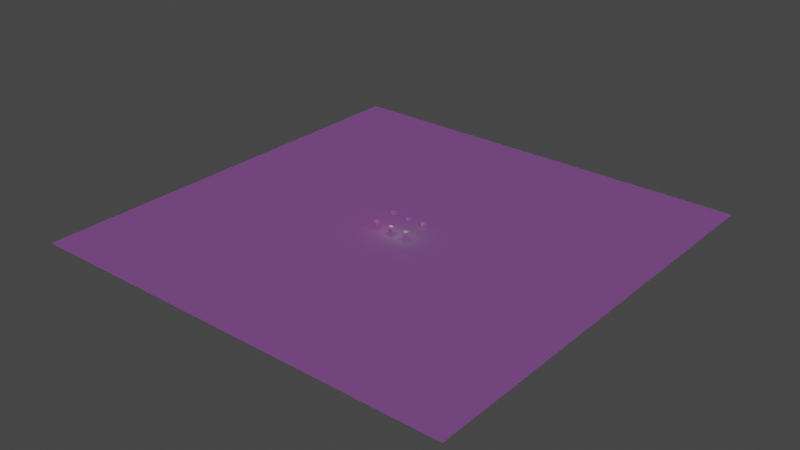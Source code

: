 # Source: lightTest_000.blend  (saved by Blender 2.82.7; exported with 4.5.12 LTS)
import bpy
from mathutils import Matrix  # noqa: F401  (used for matrix-valued properties, if any)

bpy.ops.wm.read_factory_settings(use_empty=True)
scene = bpy.context.scene
scene.name = 'Scene'

# ---- collections
col_collection = bpy.data.collections.new('Collection'); scene.collection.children.link(col_collection)

# ---- materials (node trees are filled in below, after node groups)
mat_material = bpy.data.materials.new('Material')
mat_material.alpha_threshold = 0.0
mat_material.use_transparent_shadow = False
mat_material.line_color = (0.0, 0.0, 0.0, 1.0)

# ---- material node trees
mat_material.use_nodes = True; mat_material.node_tree.nodes.clear()
_N = mat_material.node_tree.nodes; _L = mat_material.node_tree.links
n0 = _N.new('ShaderNodeOutputMaterial'); n0.name = 'Material Output'; n0.location = (300, 300)
n1 = _N.new('ShaderNodeBsdfPrincipled'); n1.name = 'Principled BSDF'; n1.location = (10, 300)
n1.distribution = 'GGX'
n1.subsurface_method = 'BURLEY'
n1.inputs[2].default_value = 0.4
n1.inputs[3].default_value = 1.45
n1.inputs[27].default_value = (0.0, 0.0, 0.0, 1.0)
n1.inputs[28].default_value = 1.0
_L.new(n1.outputs[0], n0.inputs[0])
n0.is_active_output = True

# ---- world
world_world = bpy.data.worlds.new('World'); scene.world = world_world
world_world.use_nodes = True; world_world.node_tree.nodes.clear()
_N = world_world.node_tree.nodes; _L = world_world.node_tree.links
n0 = _N.new('ShaderNodeOutputWorld'); n0.name = 'World Output'; n0.location = (300, 300)
n1 = _N.new('ShaderNodeBackground'); n1.name = 'Background'; n1.location = (10, 300)
n1.inputs[0].default_value = (0.05088, 0.05088, 0.05088, 1.0)
_L.new(n1.outputs[0], n0.inputs[0])
n0.is_active_output = True
world_world.color = (0.05088, 0.05088, 0.05088)
world_world.use_sun_shadow = False
world_world.sun_shadow_jitter_overblur = 0.0

# ---- lights
light_point = bpy.data.lights.new('Point', 'POINT')
light_point.transmission_factor = 0.0
light_point.energy = 100.0
light_point.shadow_soft_size = 0.25
light_point.shadow_maximum_resolution = 0.006
light_point.use_absolute_resolution = True
light_point_001 = bpy.data.lights.new('Point.001', 'POINT')
light_point_001.color = (0.04108, 1.0, 0.02977)
light_point_001.transmission_factor = 0.0
light_point_001.energy = 100.0
light_point_001.shadow_soft_size = 0.25
light_point_001.shadow_maximum_resolution = 0.006
light_point_001.use_absolute_resolution = True
light_point_002 = bpy.data.lights.new('Point.002', 'POINT')
light_point_002.color = (1.0, 0.02514, 0.0365)
light_point_002.transmission_factor = 0.0
light_point_002.energy = 100.0
light_point_002.shadow_soft_size = 0.25
light_point_002.shadow_maximum_resolution = 0.006
light_point_002.use_absolute_resolution = True
light_spot = bpy.data.lights.new('Spot', 'SPOT')
light_spot.color = (1.0, 0.7972, 0.05438)
light_spot.transmission_factor = 0.0
light_spot.use_custom_distance = True
light_spot.cutoff_distance = 400.2
light_spot.energy = 31.3
light_spot.shadow_soft_size = 0.72
light_spot.shadow_maximum_resolution = 0.006
light_spot.use_absolute_resolution = True
light_spot.spot_blend = 0.553
light_spot_001 = bpy.data.lights.new('Spot.001', 'SPOT')
light_spot_001.color = (0.05354, 0.06751, 1.0)
light_spot_001.transmission_factor = 0.0
light_spot_001.use_custom_distance = True
light_spot_001.cutoff_distance = 400.2
light_spot_001.energy = 31.3
light_spot_001.shadow_soft_size = 0.72
light_spot_001.shadow_maximum_resolution = 0.006
light_spot_001.use_absolute_resolution = True
light_spot_001.spot_blend = 0.553
light_spot_002 = bpy.data.lights.new('Spot.002', 'SPOT')
light_spot_002.color = (1.0, 0.4771, 0.1519)
light_spot_002.transmission_factor = 0.0
light_spot_002.use_custom_distance = True
light_spot_002.cutoff_distance = 400.2
light_spot_002.use_shadow = False
light_spot_002.energy = 90.0
light_spot_002.shadow_soft_size = 0.72
light_spot_002.shadow_maximum_resolution = 0.006
light_spot_002.use_absolute_resolution = True
light_spot_002.spot_blend = 0.553
light_sun = bpy.data.lights.new('Sun', 'SUN')
light_sun.color = (0.7475, 0.06908, 1.0)
light_sun.transmission_factor = 0.0
light_sun.energy = 1.0
light_sun.shadow_soft_size = 0.125

# ---- meshes
me_cube = bpy.data.meshes.new('Cube')
me_cube.from_pydata([(1.0, 1.0, 1.0), (1.0, 1.0, -1.0), (1.0, -1.0, 1.0), (1.0, -1.0, -1.0), (-1.0, 1.0, 1.0), (-1.0, 1.0, -1.0), (-1.0, -1.0, 1.0), (-1.0, -1.0, -1.0)], [], [(0, 4, 6, 2), (3, 2, 6, 7), (7, 6, 4, 5), (5, 1, 3, 7), (1, 0, 2, 3), (5, 4, 0, 1)])
_uv = me_cube.uv_layers.new(name='UVMap')
_uv.uv.foreach_set('vector', [0.625, 0.5, 0.875, 0.5, 0.875, 0.75, 0.625, 0.75, 0.375, 0.75, 0.625, 0.75, 0.625, 1.0, 0.375, 1.0, 0.375, 0.0, 0.625, 0.0, 0.625, 0.25, 0.375, 0.25, 0.125, 0.5, 0.375, 0.5, 0.375, 0.75, 0.125, 0.75, 0.375, 0.5, 0.625, 0.5, 0.625, 0.75, 0.375, 0.75, 0.375, 0.25, 0.625, 0.25, 0.625, 0.5, 0.375, 0.5])
me_cube.materials.append(mat_material)
me_cube.use_remesh_preserve_volume = False
me_cube.use_remesh_preserve_attributes = False
me_cube.use_mirror_vertex_groups = False
me_cube.update()
me_plane = bpy.data.meshes.new('Plane')
me_plane.from_pydata([(-122.4, -122.4, 0.0), (122.4, -122.4, 0.0), (-122.4, 122.4, 0.0), (122.4, 122.4, 0.0)], [], [(0, 1, 3, 2)])
_uv = me_plane.uv_layers.new(name='UVMap')
_uv.uv.foreach_set('vector', [0.0, 0.0, 1.0, 0.0, 1.0, 1.0, 0.0, 1.0])
me_plane.use_remesh_fix_poles = True
me_plane.use_remesh_preserve_attributes = False
me_plane.use_mirror_vertex_groups = False
me_plane.update()
me_cube_001 = bpy.data.meshes.new('Cube.001')
me_cube_001.from_pydata([(1.0, 1.0, 1.0), (1.0, 1.0, -1.0), (1.0, -1.0, 1.0), (1.0, -1.0, -1.0), (-1.0, 1.0, 1.0), (-1.0, 1.0, -1.0), (-1.0, -1.0, 1.0), (-1.0, -1.0, -1.0)], [], [(0, 4, 6, 2), (3, 2, 6, 7), (7, 6, 4, 5), (5, 1, 3, 7), (1, 0, 2, 3), (5, 4, 0, 1)])
_uv = me_cube_001.uv_layers.new(name='UVMap')
_uv.uv.foreach_set('vector', [0.625, 0.5, 0.875, 0.5, 0.875, 0.75, 0.625, 0.75, 0.375, 0.75, 0.625, 0.75, 0.625, 1.0, 0.375, 1.0, 0.375, 0.0, 0.625, 0.0, 0.625, 0.25, 0.375, 0.25, 0.125, 0.5, 0.375, 0.5, 0.375, 0.75, 0.125, 0.75, 0.375, 0.5, 0.625, 0.5, 0.625, 0.75, 0.375, 0.75, 0.375, 0.25, 0.625, 0.25, 0.625, 0.5, 0.375, 0.5])
me_cube_001.materials.append(mat_material)
me_cube_001.use_remesh_preserve_volume = False
me_cube_001.use_remesh_preserve_attributes = False
me_cube_001.use_mirror_vertex_groups = False
me_cube_001.update()
me_cube_002 = bpy.data.meshes.new('Cube.002')
me_cube_002.from_pydata([(1.0, 1.0, 1.0), (1.0, 1.0, -1.0), (1.0, -1.0, 1.0), (1.0, -1.0, -1.0), (-1.0, 1.0, 1.0), (-1.0, 1.0, -1.0), (-1.0, -1.0, 1.0), (-1.0, -1.0, -1.0)], [], [(0, 4, 6, 2), (3, 2, 6, 7), (7, 6, 4, 5), (5, 1, 3, 7), (1, 0, 2, 3), (5, 4, 0, 1)])
_uv = me_cube_002.uv_layers.new(name='UVMap')
_uv.uv.foreach_set('vector', [0.625, 0.5, 0.875, 0.5, 0.875, 0.75, 0.625, 0.75, 0.375, 0.75, 0.625, 0.75, 0.625, 1.0, 0.375, 1.0, 0.375, 0.0, 0.625, 0.0, 0.625, 0.25, 0.375, 0.25, 0.125, 0.5, 0.375, 0.5, 0.375, 0.75, 0.125, 0.75, 0.375, 0.5, 0.625, 0.5, 0.625, 0.75, 0.375, 0.75, 0.375, 0.25, 0.625, 0.25, 0.625, 0.5, 0.375, 0.5])
me_cube_002.materials.append(mat_material)
me_cube_002.use_remesh_preserve_volume = False
me_cube_002.use_remesh_preserve_attributes = False
me_cube_002.use_mirror_vertex_groups = False
me_cube_002.update()
me_cube_003 = bpy.data.meshes.new('Cube.003')
me_cube_003.from_pydata([(1.0, 1.0, 1.0), (1.0, 1.0, -1.0), (1.0, -1.0, 1.0), (1.0, -1.0, -1.0), (-1.0, 1.0, 1.0), (-1.0, 1.0, -1.0), (-1.0, -1.0, 1.0), (-1.0, -1.0, -1.0)], [], [(0, 4, 6, 2), (3, 2, 6, 7), (7, 6, 4, 5), (5, 1, 3, 7), (1, 0, 2, 3), (5, 4, 0, 1)])
_uv = me_cube_003.uv_layers.new(name='UVMap')
_uv.uv.foreach_set('vector', [0.625, 0.5, 0.875, 0.5, 0.875, 0.75, 0.625, 0.75, 0.375, 0.75, 0.625, 0.75, 0.625, 1.0, 0.375, 1.0, 0.375, 0.0, 0.625, 0.0, 0.625, 0.25, 0.375, 0.25, 0.125, 0.5, 0.375, 0.5, 0.375, 0.75, 0.125, 0.75, 0.375, 0.5, 0.625, 0.5, 0.625, 0.75, 0.375, 0.75, 0.375, 0.25, 0.625, 0.25, 0.625, 0.5, 0.375, 0.5])
me_cube_003.materials.append(mat_material)
me_cube_003.use_remesh_preserve_volume = False
me_cube_003.use_remesh_preserve_attributes = False
me_cube_003.use_mirror_vertex_groups = False
me_cube_003.update()
me_cube_004 = bpy.data.meshes.new('Cube.004')
me_cube_004.from_pydata([(1.0, 1.0, 1.0), (1.0, 1.0, -1.0), (1.0, -1.0, 1.0), (1.0, -1.0, -1.0), (-1.0, 1.0, 1.0), (-1.0, 1.0, -1.0), (-1.0, -1.0, 1.0), (-1.0, -1.0, -1.0)], [], [(0, 4, 6, 2), (3, 2, 6, 7), (7, 6, 4, 5), (5, 1, 3, 7), (1, 0, 2, 3), (5, 4, 0, 1)])
_uv = me_cube_004.uv_layers.new(name='UVMap')
_uv.uv.foreach_set('vector', [0.625, 0.5, 0.875, 0.5, 0.875, 0.75, 0.625, 0.75, 0.375, 0.75, 0.625, 0.75, 0.625, 1.0, 0.375, 1.0, 0.375, 0.0, 0.625, 0.0, 0.625, 0.25, 0.375, 0.25, 0.125, 0.5, 0.375, 0.5, 0.375, 0.75, 0.125, 0.75, 0.375, 0.5, 0.625, 0.5, 0.625, 0.75, 0.375, 0.75, 0.375, 0.25, 0.625, 0.25, 0.625, 0.5, 0.375, 0.5])
me_cube_004.materials.append(mat_material)
me_cube_004.use_remesh_preserve_volume = False
me_cube_004.use_remesh_preserve_attributes = False
me_cube_004.use_mirror_vertex_groups = False
me_cube_004.update()
me_cube_005 = bpy.data.meshes.new('Cube.005')
me_cube_005.from_pydata([(1.0, 1.0, 1.0), (1.0, 1.0, -1.0), (1.0, -1.0, 1.0), (1.0, -1.0, -1.0), (-1.0, 1.0, 1.0), (-1.0, 1.0, -1.0), (-1.0, -1.0, 1.0), (-1.0, -1.0, -1.0)], [], [(0, 4, 6, 2), (3, 2, 6, 7), (7, 6, 4, 5), (5, 1, 3, 7), (1, 0, 2, 3), (5, 4, 0, 1)])
_uv = me_cube_005.uv_layers.new(name='UVMap')
_uv.uv.foreach_set('vector', [0.625, 0.5, 0.875, 0.5, 0.875, 0.75, 0.625, 0.75, 0.375, 0.75, 0.625, 0.75, 0.625, 1.0, 0.375, 1.0, 0.375, 0.0, 0.625, 0.0, 0.625, 0.25, 0.375, 0.25, 0.125, 0.5, 0.375, 0.5, 0.375, 0.75, 0.125, 0.75, 0.375, 0.5, 0.625, 0.5, 0.625, 0.75, 0.375, 0.75, 0.375, 0.25, 0.625, 0.25, 0.625, 0.5, 0.375, 0.5])
me_cube_005.materials.append(mat_material)
me_cube_005.use_remesh_preserve_volume = False
me_cube_005.use_remesh_preserve_attributes = False
me_cube_005.use_mirror_vertex_groups = False
me_cube_005.update()

# ---- objects
ob_cube = bpy.data.objects.new('Cube', me_cube)
ob_plane = bpy.data.objects.new('Plane', me_plane)
ob_cube_001 = bpy.data.objects.new('Cube.001', me_cube_001)
ob_cube_002 = bpy.data.objects.new('Cube.002', me_cube_002)
ob_cube_003 = bpy.data.objects.new('Cube.003', me_cube_003)
ob_cube_004 = bpy.data.objects.new('Cube.004', me_cube_004)
ob_cube_005 = bpy.data.objects.new('Cube.005', me_cube_005)
ob_point = bpy.data.objects.new('Point', light_point)
ob_point_001 = bpy.data.objects.new('Point.001', light_point_001)
ob_point_002 = bpy.data.objects.new('Point.002', light_point_002)
ob_spot = bpy.data.objects.new('Spot', light_spot)
ob_spot_001 = bpy.data.objects.new('Spot.001', light_spot_001)
ob_spot_002 = bpy.data.objects.new('Spot.002', light_spot_002)
ob_sun = bpy.data.objects.new('Sun', light_sun)

# ---- transforms, parenting, visibility, modifiers, constraints
ob_cube.location = (0.0, -6.999, -10.04)
ob_cube.lock_rotations_4d = False
ob_cube.empty_display_type = 'ARROWS'
ob_cube.lineart.crease_threshold = 0.0
ob_plane.location = (0.0, 0.0, -13.24)
ob_plane.lineart.crease_threshold = 0.0
ob_cube_001.location = (-9.801, -6.999, -10.04)
ob_cube_001.lock_rotations_4d = False
ob_cube_001.empty_display_type = 'ARROWS'
ob_cube_001.lineart.crease_threshold = 0.0
ob_cube_002.location = (9.58, -6.999, -10.04)
ob_cube_002.lock_rotations_4d = False
ob_cube_002.empty_display_type = 'ARROWS'
ob_cube_002.lineart.crease_threshold = 0.0
ob_cube_003.location = (0.0, 6.724, -10.04)
ob_cube_003.lock_rotations_4d = False
ob_cube_003.empty_display_type = 'ARROWS'
ob_cube_003.lineart.crease_threshold = 0.0
ob_cube_004.location = (-9.801, 6.724, -10.04)
ob_cube_004.lock_rotations_4d = False
ob_cube_004.empty_display_type = 'ARROWS'
ob_cube_004.lineart.crease_threshold = 0.0
ob_cube_005.location = (9.58, 6.724, -10.04)
ob_cube_005.lock_rotations_4d = False
ob_cube_005.empty_display_type = 'ARROWS'
ob_cube_005.lineart.crease_threshold = 0.0
ob_point.location = (0.0, -6.896, -6.792)
ob_point.lineart.crease_threshold = 0.0
ob_point_001.location = (9.604, -6.896, -6.792)
ob_point_001.lineart.crease_threshold = 0.0
ob_point_002.location = (-9.77, -6.896, -6.792)
ob_point_002.lineart.crease_threshold = 0.0
ob_spot.location = (-9.793, 6.664, -7.281)
ob_spot.lineart.crease_threshold = 0.0
ob_spot_001.location = (0.06952, 6.664, -6.248)
ob_spot_001.lineart.crease_threshold = 0.0
ob_spot_002.location = (11.58, 4.745, -6.248)
ob_spot_002.rotation_euler = (0.3776, 0.3977, 0.07698)
ob_spot_002.lineart.crease_threshold = 0.0
ob_sun.location = (0.0, 0.0, 19.08)
ob_sun.rotation_euler = (0.8033, 0.7574, 0.1615)
ob_sun.lineart.crease_threshold = 0.0

# ---- collection membership
col_collection.objects.link(ob_cube)
col_collection.objects.link(ob_plane)
col_collection.objects.link(ob_cube_001)
col_collection.objects.link(ob_cube_002)
col_collection.objects.link(ob_cube_003)
col_collection.objects.link(ob_cube_004)
col_collection.objects.link(ob_cube_005)
col_collection.objects.link(ob_point)
col_collection.objects.link(ob_point_001)
col_collection.objects.link(ob_point_002)
col_collection.objects.link(ob_spot)
col_collection.objects.link(ob_spot_001)
col_collection.objects.link(ob_spot_002)
col_collection.objects.link(ob_sun)

# ---- scene / render settings (as saved in the file)
scene.frame_start = 1; scene.frame_end = 250; scene.frame_set(1)
scene.render.engine = 'BLENDER_EEVEE_NEXT'
scene.cycles.use_denoising = False
scene.cycles.samples = 128
scene.cycles.sampling_pattern = 'TABULATED_SOBOL'
scene.cycles.use_adaptive_sampling = False
scene.cycles.use_light_tree = False
scene.view_settings.view_transform = 'Filmic'
bpy.context.view_layer.update()

# ---- added for rendering (the .blend has no active camera): camera
cam_auto = bpy.data.cameras.new('AutoCamera')
cam_auto.lens = 50.0
cam_auto.sensor_width = 36.0
cam_auto.clip_end = 5621.3
ob_auto_camera = bpy.data.objects.new('AutoCamera', cam_auto)
scene.collection.objects.link(ob_auto_camera)
ob_auto_camera.location = (320.303, -384.364, 245.099)
ob_auto_camera.rotation_euler = (1.09748, -7.21219e-08, 0.694738)
scene.camera = ob_auto_camera
bpy.context.view_layer.update()
